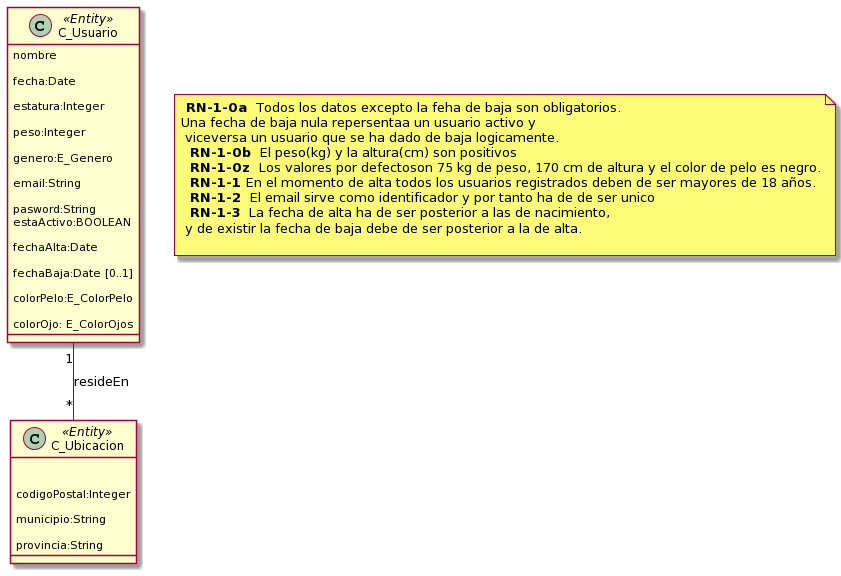

The diagram above was rendered by PlantUML. Its source (embedded in the PNG):
@startuml
/'la autora es imane Alouane'/
class C_Ubicacion<<Entity>>{ 

 

codigoPostal:Integer 

municipio:String 

provincia:String 



} 


class C_Usuario<<Entity>>{ 

nombre 

fecha:Date

estatura:Integer  

peso:Integer 

genero:E_Genero 

email:String  

pasword:String 
estaActivo:BOOLEAN

fechaAlta:Date 

fechaBaja:Date [0..1] 

colorPelo:E_ColorPelo 

colorOjo: E_ColorOjos 

}

note as RN_usuarios
<b> RN-1-0a </b> Todos los datos excepto la feha de baja son obligatorios. 
Una fecha de baja nula repersentaa un usuario activo y
 viceversa un usuario que se ha dado de baja logicamente.
 <b> RN-1-0b </b> El peso(kg) y la altura(cm) son positivos
 <b> RN-1-0z </b> Los valores por defectoson 75 kg de peso, 170 cm de altura y el color de pelo es negro.
 <b> RN-1-1 </b>En el momento de alta todos los usuarios registrados deben de ser mayores de 18 años.
 <b> RN-1-2 </b> El email sirve como identificador y por tanto ha de de ser unico
 <b> RN-1-3 </b> La fecha de alta ha de ser posterior a las de nacimiento, 
 y de existir la fecha de baja debe de ser posterior a la de alta.

 end note

 C_Usuario"1"--"*" C_Ubicacion:resideEn
@enduml